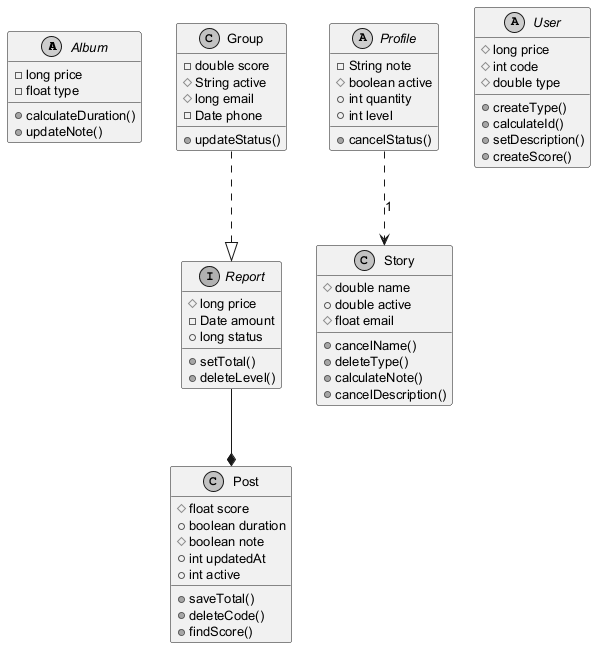

The diagram above was rendered by PlantUML. Its source (embedded in the PNG):
@startuml
skinparam monochrome true
skinparam defaultFontSize 13
abstract class Album {
  -long price
  -float type
  +calculateDuration()
  +updateNote()
}
interface Report {
  #long price
  -Date amount
  +long status
  +setTotal()
  +deleteLevel()
}
abstract class Profile {
  -String note
  #boolean active
  +int quantity
  +int level
  +cancelStatus()
}
class Group {
  -double score
  #String active
  #long email
  -Date phone
  +updateStatus()
}
class Post {
  #float score
  +boolean duration
  #boolean note
  +int updatedAt
  +int active
  +saveTotal()
  +deleteCode()
  +findScore()
}
class Story {
  #double name
  +double active
  #float email
  +cancelName()
  +deleteType()
  +calculateNote()
  +cancelDescription()
}
abstract class User {
  #long price
  #int code
  #double type
  +createType()
  +calculateId()
  +setDescription()
  +createScore()
}
Profile ..> Story : "1"
Group ..|> Report
Report --* Post
@enduml